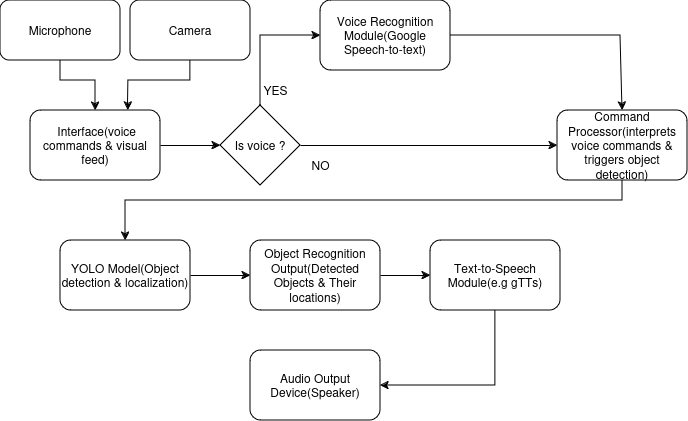

The diagram above was exported from draw.io. Its source (the exported page's mxGraphModel, read from the mxfile embedded in the PNG):
<mxGraphModel dx="1120" dy="478" grid="1" gridSize="10" guides="1" tooltips="1" connect="1" arrows="1" fold="1" page="1" pageScale="1" pageWidth="827" pageHeight="1169" math="0" shadow="0">
  <root>
    <mxCell id="0" />
    <mxCell id="1" parent="0" />
    <mxCell id="8jNq6Hbv1GYBgZ3Rf42g-4" value="&amp;nbsp;Interface(voice commands &amp;amp; visual feed)" style="rounded=1;whiteSpace=wrap;html=1;fillColor=#FFFFFF;" parent="1" vertex="1">
      <mxGeometry x="170" y="250" width="130" height="70" as="geometry" />
    </mxCell>
    <mxCell id="8jNq6Hbv1GYBgZ3Rf42g-5" value="YOLO Model(Object detection &amp;amp; localization)" style="rounded=1;whiteSpace=wrap;html=1;fillColor=#FFFFFF;" parent="1" vertex="1">
      <mxGeometry x="200" y="380" width="130" height="70" as="geometry" />
    </mxCell>
    <mxCell id="8jNq6Hbv1GYBgZ3Rf42g-6" value="Voice Recognition Module(Google Speech-to-text)" style="rounded=1;whiteSpace=wrap;html=1;fillColor=#FFFFFF;" parent="1" vertex="1">
      <mxGeometry x="460" y="140" width="130" height="70" as="geometry" />
    </mxCell>
    <mxCell id="8jNq6Hbv1GYBgZ3Rf42g-7" value="Object Recognition Output(Detected Objects &amp;amp; Their locations)" style="rounded=1;whiteSpace=wrap;html=1;fillColor=#FFFFFF;" parent="1" vertex="1">
      <mxGeometry x="390" y="380" width="130" height="70" as="geometry" />
    </mxCell>
    <mxCell id="8jNq6Hbv1GYBgZ3Rf42g-8" value="Command Processor(interprets voice commands &amp;amp; triggers object detection)" style="rounded=1;whiteSpace=wrap;html=1;fillColor=#FFFFFF;" parent="1" vertex="1">
      <mxGeometry x="697" y="250" width="130" height="70" as="geometry" />
    </mxCell>
    <mxCell id="8jNq6Hbv1GYBgZ3Rf42g-9" value="Text-to-Speech Module(e.g gTTs)" style="rounded=1;whiteSpace=wrap;html=1;fillColor=#FFFFFF;" parent="1" vertex="1">
      <mxGeometry x="570" y="380" width="130" height="70" as="geometry" />
    </mxCell>
    <mxCell id="8jNq6Hbv1GYBgZ3Rf42g-10" value="Audio Output Device(Speaker)" style="rounded=1;whiteSpace=wrap;html=1;fillColor=#FFFFFF;" parent="1" vertex="1">
      <mxGeometry x="390" y="490" width="130" height="70" as="geometry" />
    </mxCell>
    <mxCell id="8jNq6Hbv1GYBgZ3Rf42g-17" value="" style="endArrow=classic;html=1;rounded=0;entryX=0.5;entryY=0;entryDx=0;entryDy=0;exitX=1;exitY=0.5;exitDx=0;exitDy=0;fillColor=#FFD817;" parent="1" source="8jNq6Hbv1GYBgZ3Rf42g-6" target="8jNq6Hbv1GYBgZ3Rf42g-8" edge="1">
      <mxGeometry width="50" height="50" relative="1" as="geometry">
        <mxPoint x="390" y="430" as="sourcePoint" />
        <mxPoint x="440" y="380" as="targetPoint" />
        <Array as="points">
          <mxPoint x="760" y="175" />
        </Array>
      </mxGeometry>
    </mxCell>
    <mxCell id="8jNq6Hbv1GYBgZ3Rf42g-18" value="" style="endArrow=classic;html=1;rounded=0;entryX=0.5;entryY=0;entryDx=0;entryDy=0;exitX=0.5;exitY=1;exitDx=0;exitDy=0;fillColor=#FFD817;" parent="1" source="8jNq6Hbv1GYBgZ3Rf42g-8" target="8jNq6Hbv1GYBgZ3Rf42g-5" edge="1">
      <mxGeometry width="50" height="50" relative="1" as="geometry">
        <mxPoint x="430" y="430" as="sourcePoint" />
        <mxPoint x="480" y="380" as="targetPoint" />
        <Array as="points">
          <mxPoint x="762" y="340" />
          <mxPoint x="265" y="340" />
        </Array>
      </mxGeometry>
    </mxCell>
    <mxCell id="8jNq6Hbv1GYBgZ3Rf42g-19" value="" style="endArrow=classic;html=1;rounded=0;exitX=1;exitY=0.5;exitDx=0;exitDy=0;entryX=0;entryY=0.5;entryDx=0;entryDy=0;fillColor=#FFD817;" parent="1" source="8jNq6Hbv1GYBgZ3Rf42g-5" target="8jNq6Hbv1GYBgZ3Rf42g-7" edge="1">
      <mxGeometry width="50" height="50" relative="1" as="geometry">
        <mxPoint x="430" y="430" as="sourcePoint" />
        <mxPoint x="480" y="380" as="targetPoint" />
      </mxGeometry>
    </mxCell>
    <mxCell id="8jNq6Hbv1GYBgZ3Rf42g-20" value="" style="endArrow=classic;html=1;rounded=0;entryX=0;entryY=0.5;entryDx=0;entryDy=0;exitX=1;exitY=0.5;exitDx=0;exitDy=0;fillColor=#FFD817;" parent="1" source="8jNq6Hbv1GYBgZ3Rf42g-7" target="8jNq6Hbv1GYBgZ3Rf42g-9" edge="1">
      <mxGeometry width="50" height="50" relative="1" as="geometry">
        <mxPoint x="430" y="430" as="sourcePoint" />
        <mxPoint x="480" y="380" as="targetPoint" />
      </mxGeometry>
    </mxCell>
    <mxCell id="8jNq6Hbv1GYBgZ3Rf42g-21" value="" style="endArrow=classic;html=1;rounded=0;exitX=0.5;exitY=1;exitDx=0;exitDy=0;entryX=1;entryY=0.5;entryDx=0;entryDy=0;fillColor=#FFD817;" parent="1" source="8jNq6Hbv1GYBgZ3Rf42g-9" target="8jNq6Hbv1GYBgZ3Rf42g-10" edge="1">
      <mxGeometry width="50" height="50" relative="1" as="geometry">
        <mxPoint x="430" y="430" as="sourcePoint" />
        <mxPoint x="560" y="510" as="targetPoint" />
        <Array as="points">
          <mxPoint x="635" y="525" />
        </Array>
      </mxGeometry>
    </mxCell>
    <mxCell id="8jNq6Hbv1GYBgZ3Rf42g-24" value="Microphone" style="rounded=1;whiteSpace=wrap;html=1;" parent="1" vertex="1">
      <mxGeometry x="140" y="140" width="120" height="60" as="geometry" />
    </mxCell>
    <mxCell id="8jNq6Hbv1GYBgZ3Rf42g-25" value="Camera" style="rounded=1;whiteSpace=wrap;html=1;" parent="1" vertex="1">
      <mxGeometry x="270" y="140" width="120" height="60" as="geometry" />
    </mxCell>
    <mxCell id="8jNq6Hbv1GYBgZ3Rf42g-26" value="" style="endArrow=classic;html=1;rounded=0;exitX=0.5;exitY=1;exitDx=0;exitDy=0;entryX=0.75;entryY=0;entryDx=0;entryDy=0;" parent="1" source="8jNq6Hbv1GYBgZ3Rf42g-25" target="8jNq6Hbv1GYBgZ3Rf42g-4" edge="1">
      <mxGeometry width="50" height="50" relative="1" as="geometry">
        <mxPoint x="680" y="350" as="sourcePoint" />
        <mxPoint x="730" y="300" as="targetPoint" />
        <Array as="points">
          <mxPoint x="330" y="220" />
          <mxPoint x="268" y="220" />
        </Array>
      </mxGeometry>
    </mxCell>
    <mxCell id="8jNq6Hbv1GYBgZ3Rf42g-27" value="" style="endArrow=classic;html=1;rounded=0;exitX=0.5;exitY=1;exitDx=0;exitDy=0;entryX=0.5;entryY=0;entryDx=0;entryDy=0;" parent="1" source="8jNq6Hbv1GYBgZ3Rf42g-24" target="8jNq6Hbv1GYBgZ3Rf42g-4" edge="1">
      <mxGeometry width="50" height="50" relative="1" as="geometry">
        <mxPoint x="680" y="350" as="sourcePoint" />
        <mxPoint x="730" y="300" as="targetPoint" />
        <Array as="points">
          <mxPoint x="200" y="220" />
          <mxPoint x="235" y="220" />
        </Array>
      </mxGeometry>
    </mxCell>
    <mxCell id="8jNq6Hbv1GYBgZ3Rf42g-29" value="Is voice ?" style="rhombus;whiteSpace=wrap;html=1;" parent="1" vertex="1">
      <mxGeometry x="360" y="245" width="80" height="80" as="geometry" />
    </mxCell>
    <mxCell id="8jNq6Hbv1GYBgZ3Rf42g-30" value="" style="endArrow=classic;html=1;rounded=0;entryX=0;entryY=0.5;entryDx=0;entryDy=0;exitX=1;exitY=0.5;exitDx=0;exitDy=0;" parent="1" source="8jNq6Hbv1GYBgZ3Rf42g-4" target="8jNq6Hbv1GYBgZ3Rf42g-29" edge="1">
      <mxGeometry width="50" height="50" relative="1" as="geometry">
        <mxPoint x="680" y="350" as="sourcePoint" />
        <mxPoint x="730" y="300" as="targetPoint" />
      </mxGeometry>
    </mxCell>
    <mxCell id="8jNq6Hbv1GYBgZ3Rf42g-31" value="" style="endArrow=classic;html=1;rounded=0;entryX=0;entryY=0.5;entryDx=0;entryDy=0;exitX=0.5;exitY=0;exitDx=0;exitDy=0;" parent="1" source="8jNq6Hbv1GYBgZ3Rf42g-29" target="8jNq6Hbv1GYBgZ3Rf42g-6" edge="1">
      <mxGeometry width="50" height="50" relative="1" as="geometry">
        <mxPoint x="680" y="350" as="sourcePoint" />
        <mxPoint x="730" y="300" as="targetPoint" />
        <Array as="points">
          <mxPoint x="400" y="175" />
        </Array>
      </mxGeometry>
    </mxCell>
    <mxCell id="8jNq6Hbv1GYBgZ3Rf42g-32" value="" style="endArrow=classic;html=1;rounded=0;entryX=0;entryY=0.5;entryDx=0;entryDy=0;exitX=1;exitY=0.5;exitDx=0;exitDy=0;" parent="1" source="8jNq6Hbv1GYBgZ3Rf42g-29" target="8jNq6Hbv1GYBgZ3Rf42g-8" edge="1">
      <mxGeometry width="50" height="50" relative="1" as="geometry">
        <mxPoint x="680" y="350" as="sourcePoint" />
        <mxPoint x="730" y="300" as="targetPoint" />
      </mxGeometry>
    </mxCell>
    <mxCell id="8jNq6Hbv1GYBgZ3Rf42g-33" value="NO" style="text;html=1;align=center;verticalAlign=middle;resizable=0;points=[];autosize=1;strokeColor=none;fillColor=none;" parent="1" vertex="1">
      <mxGeometry x="440" y="290" width="40" height="30" as="geometry" />
    </mxCell>
    <mxCell id="8jNq6Hbv1GYBgZ3Rf42g-34" value="YES" style="text;html=1;align=center;verticalAlign=middle;resizable=0;points=[];autosize=1;strokeColor=none;fillColor=none;" parent="1" vertex="1">
      <mxGeometry x="390" y="215" width="50" height="30" as="geometry" />
    </mxCell>
  </root>
</mxGraphModel>